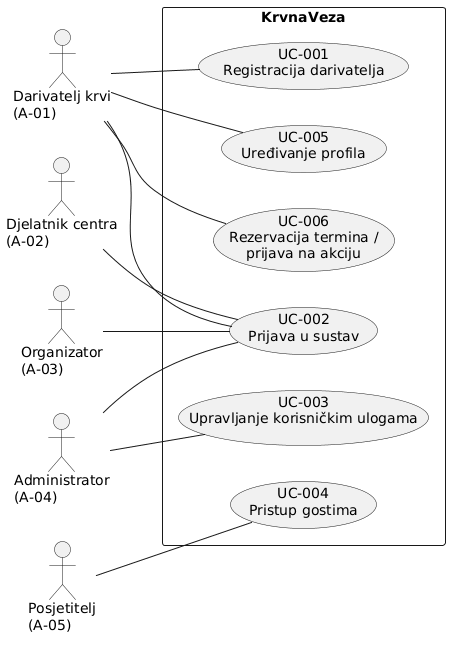

The diagram above was rendered by PlantUML. Its source (embedded in the PNG):
@startuml
left to right direction

actor "Darivatelj krvi\n(A-01)" as Darivatelj
actor "Djelatnik centra\n(A-02)" as Djelatnik
actor "Organizator\n(A-03)" as Organizator
actor "Administrator\n(A-04)" as Admin
actor "Posjetitelj\n(A-05)" as Gost

rectangle "KrvnaVeza" {
  usecase "UC-001\nRegistracija darivatelja" as UC1
  usecase "UC-002\nPrijava u sustav" as UC2
  usecase "UC-003\nUpravljanje korisničkim ulogama" as UC3
  usecase "UC-004\nPristup gostima" as UC4
  usecase "UC-005\nUređivanje profila" as UC5
  usecase "UC-006\nRezervacija termina /\nprijava na akciju" as UC6
}

Darivatelj -- UC1
Darivatelj -- UC2
Darivatelj -- UC5
Darivatelj -- UC6

Djelatnik -- UC2
Organizator -- UC2

Admin -- UC2
Admin -- UC3

Gost -- UC4
@enduml